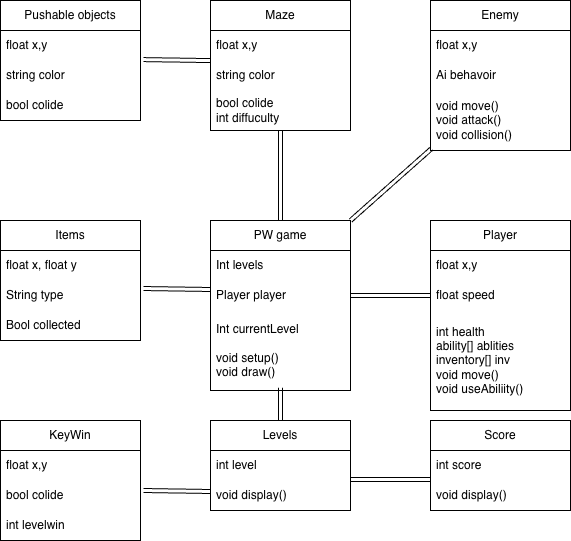

The diagram above was exported from draw.io. Its source (the exported page's mxGraphModel, read from the mxfile embedded in the PNG):
<mxGraphModel dx="1144" dy="1045" grid="1" gridSize="10" guides="1" tooltips="1" connect="1" arrows="1" fold="1" page="1" pageScale="1" pageWidth="850" pageHeight="1100" math="0" shadow="0">
  <root>
    <mxCell id="0" />
    <mxCell id="1" parent="0" />
    <mxCell id="RexoKIVgSLipAOdIIxW4-1" parent="1" style="swimlane;fontStyle=0;childLayout=stackLayout;horizontal=1;startSize=30;horizontalStack=0;resizeParent=1;resizeParentMax=0;resizeLast=0;collapsible=1;marginBottom=0;whiteSpace=wrap;html=1;" value="Items" vertex="1">
      <mxGeometry height="120" width="140" x="140" y="470" as="geometry" />
    </mxCell>
    <mxCell id="RexoKIVgSLipAOdIIxW4-2" parent="RexoKIVgSLipAOdIIxW4-1" style="text;strokeColor=none;fillColor=none;align=left;verticalAlign=middle;spacingLeft=4;spacingRight=4;overflow=hidden;points=[[0,0.5],[1,0.5]];portConstraint=eastwest;rotatable=0;whiteSpace=wrap;html=1;" value="float x, float y" vertex="1">
      <mxGeometry height="30" width="140" y="30" as="geometry" />
    </mxCell>
    <mxCell id="RexoKIVgSLipAOdIIxW4-3" parent="RexoKIVgSLipAOdIIxW4-1" style="text;strokeColor=none;fillColor=none;align=left;verticalAlign=middle;spacingLeft=4;spacingRight=4;overflow=hidden;points=[[0,0.5],[1,0.5]];portConstraint=eastwest;rotatable=0;whiteSpace=wrap;html=1;" value="String type" vertex="1">
      <mxGeometry height="30" width="140" y="60" as="geometry" />
    </mxCell>
    <mxCell id="RexoKIVgSLipAOdIIxW4-4" parent="RexoKIVgSLipAOdIIxW4-1" style="text;strokeColor=none;fillColor=none;align=left;verticalAlign=middle;spacingLeft=4;spacingRight=4;overflow=hidden;points=[[0,0.5],[1,0.5]];portConstraint=eastwest;rotatable=0;whiteSpace=wrap;html=1;" value="Bool collected" vertex="1">
      <mxGeometry height="30" width="140" y="90" as="geometry" />
    </mxCell>
    <mxCell id="CMpxhK870ArgJYgR3A60-1" parent="1" style="swimlane;fontStyle=0;childLayout=stackLayout;horizontal=1;startSize=30;horizontalStack=0;resizeParent=1;resizeParentMax=0;resizeLast=0;collapsible=1;marginBottom=0;whiteSpace=wrap;html=1;" value="Levels" vertex="1">
      <mxGeometry height="90" width="140" x="350" y="670" as="geometry" />
    </mxCell>
    <mxCell id="CMpxhK870ArgJYgR3A60-2" parent="CMpxhK870ArgJYgR3A60-1" style="text;strokeColor=none;fillColor=none;align=left;verticalAlign=middle;spacingLeft=4;spacingRight=4;overflow=hidden;points=[[0,0.5],[1,0.5]];portConstraint=eastwest;rotatable=0;whiteSpace=wrap;html=1;" value="int level" vertex="1">
      <mxGeometry height="30" width="140" y="30" as="geometry" />
    </mxCell>
    <mxCell id="CMpxhK870ArgJYgR3A60-3" parent="CMpxhK870ArgJYgR3A60-1" style="text;strokeColor=none;fillColor=none;align=left;verticalAlign=middle;spacingLeft=4;spacingRight=4;overflow=hidden;points=[[0,0.5],[1,0.5]];portConstraint=eastwest;rotatable=0;whiteSpace=wrap;html=1;" value="void display()" vertex="1">
      <mxGeometry height="30" width="140" y="60" as="geometry" />
    </mxCell>
    <mxCell id="CMpxhK870ArgJYgR3A60-5" parent="1" style="swimlane;fontStyle=0;childLayout=stackLayout;horizontal=1;startSize=30;horizontalStack=0;resizeParent=1;resizeParentMax=0;resizeLast=0;collapsible=1;marginBottom=0;whiteSpace=wrap;html=1;" value="Player" vertex="1">
      <mxGeometry height="190" width="140" x="570" y="470" as="geometry" />
    </mxCell>
    <mxCell id="CMpxhK870ArgJYgR3A60-6" parent="CMpxhK870ArgJYgR3A60-5" style="text;strokeColor=none;fillColor=none;align=left;verticalAlign=middle;spacingLeft=4;spacingRight=4;overflow=hidden;points=[[0,0.5],[1,0.5]];portConstraint=eastwest;rotatable=0;whiteSpace=wrap;html=1;" value="float x,y" vertex="1">
      <mxGeometry height="30" width="140" y="30" as="geometry" />
    </mxCell>
    <mxCell id="CMpxhK870ArgJYgR3A60-7" parent="CMpxhK870ArgJYgR3A60-5" style="text;strokeColor=none;fillColor=none;align=left;verticalAlign=middle;spacingLeft=4;spacingRight=4;overflow=hidden;points=[[0,0.5],[1,0.5]];portConstraint=eastwest;rotatable=0;whiteSpace=wrap;html=1;" value="float speed" vertex="1">
      <mxGeometry height="30" width="140" y="60" as="geometry" />
    </mxCell>
    <mxCell id="CMpxhK870ArgJYgR3A60-8" parent="CMpxhK870ArgJYgR3A60-5" style="text;strokeColor=none;fillColor=none;align=left;verticalAlign=middle;spacingLeft=4;spacingRight=4;overflow=hidden;points=[[0,0.5],[1,0.5]];portConstraint=eastwest;rotatable=0;whiteSpace=wrap;html=1;" value="int health&lt;div&gt;ability[] ablities&lt;/div&gt;&lt;div&gt;inventory[] inv&lt;/div&gt;&lt;div&gt;void move()&lt;/div&gt;&lt;div&gt;void useAbiliity()&lt;/div&gt;" vertex="1">
      <mxGeometry height="100" width="140" y="90" as="geometry" />
    </mxCell>
    <mxCell id="CMpxhK870ArgJYgR3A60-9" parent="1" style="swimlane;fontStyle=0;childLayout=stackLayout;horizontal=1;startSize=30;horizontalStack=0;resizeParent=1;resizeParentMax=0;resizeLast=0;collapsible=1;marginBottom=0;whiteSpace=wrap;html=1;" value="Maze" vertex="1">
      <mxGeometry height="130" width="140" x="350" y="250" as="geometry" />
    </mxCell>
    <mxCell id="CMpxhK870ArgJYgR3A60-10" parent="CMpxhK870ArgJYgR3A60-9" style="text;strokeColor=none;fillColor=none;align=left;verticalAlign=middle;spacingLeft=4;spacingRight=4;overflow=hidden;points=[[0,0.5],[1,0.5]];portConstraint=eastwest;rotatable=0;whiteSpace=wrap;html=1;" value="float x,y" vertex="1">
      <mxGeometry height="30" width="140" y="30" as="geometry" />
    </mxCell>
    <mxCell id="CMpxhK870ArgJYgR3A60-11" parent="CMpxhK870ArgJYgR3A60-9" style="text;strokeColor=none;fillColor=none;align=left;verticalAlign=middle;spacingLeft=4;spacingRight=4;overflow=hidden;points=[[0,0.5],[1,0.5]];portConstraint=eastwest;rotatable=0;whiteSpace=wrap;html=1;" value="string color" vertex="1">
      <mxGeometry height="30" width="140" y="60" as="geometry" />
    </mxCell>
    <mxCell id="CMpxhK870ArgJYgR3A60-12" parent="CMpxhK870ArgJYgR3A60-9" style="text;strokeColor=none;fillColor=none;align=left;verticalAlign=middle;spacingLeft=4;spacingRight=4;overflow=hidden;points=[[0,0.5],[1,0.5]];portConstraint=eastwest;rotatable=0;whiteSpace=wrap;html=1;" value="bool colide&lt;div&gt;int diffuculty&lt;/div&gt;" vertex="1">
      <mxGeometry height="40" width="140" y="90" as="geometry" />
    </mxCell>
    <mxCell id="CMpxhK870ArgJYgR3A60-13" parent="1" style="swimlane;fontStyle=0;childLayout=stackLayout;horizontal=1;startSize=30;horizontalStack=0;resizeParent=1;resizeParentMax=0;resizeLast=0;collapsible=1;marginBottom=0;whiteSpace=wrap;html=1;" value="PW game" vertex="1">
      <mxGeometry height="170" width="140" x="350" y="470" as="geometry" />
    </mxCell>
    <mxCell id="CMpxhK870ArgJYgR3A60-14" parent="CMpxhK870ArgJYgR3A60-13" style="text;strokeColor=none;fillColor=none;align=left;verticalAlign=middle;spacingLeft=4;spacingRight=4;overflow=hidden;points=[[0,0.5],[1,0.5]];portConstraint=eastwest;rotatable=0;whiteSpace=wrap;html=1;" value="Int levels" vertex="1">
      <mxGeometry height="30" width="140" y="30" as="geometry" />
    </mxCell>
    <mxCell id="CMpxhK870ArgJYgR3A60-15" parent="CMpxhK870ArgJYgR3A60-13" style="text;strokeColor=none;fillColor=none;align=left;verticalAlign=middle;spacingLeft=4;spacingRight=4;overflow=hidden;points=[[0,0.5],[1,0.5]];portConstraint=eastwest;rotatable=0;whiteSpace=wrap;html=1;" value="Player player" vertex="1">
      <mxGeometry height="30" width="140" y="60" as="geometry" />
    </mxCell>
    <mxCell id="CMpxhK870ArgJYgR3A60-16" parent="CMpxhK870ArgJYgR3A60-13" style="text;strokeColor=none;fillColor=none;align=left;verticalAlign=middle;spacingLeft=4;spacingRight=4;overflow=hidden;points=[[0,0.5],[1,0.5]];portConstraint=eastwest;rotatable=0;whiteSpace=wrap;html=1;" value="Int currentLevel&lt;div&gt;&lt;br&gt;&lt;/div&gt;&lt;div&gt;void setup()&lt;/div&gt;&lt;div&gt;void draw()&lt;/div&gt;" vertex="1">
      <mxGeometry height="80" width="140" y="90" as="geometry" />
    </mxCell>
    <mxCell id="CMpxhK870ArgJYgR3A60-18" edge="1" parent="1" source="CMpxhK870ArgJYgR3A60-12" style="shape=link;html=1;rounded=0;entryX=0.5;entryY=0;entryDx=0;entryDy=0;" target="CMpxhK870ArgJYgR3A60-13" value="">
      <mxGeometry relative="1" width="100" as="geometry">
        <mxPoint x="360" y="550" as="sourcePoint" />
        <mxPoint x="460" y="550" as="targetPoint" />
      </mxGeometry>
    </mxCell>
    <mxCell id="CMpxhK870ArgJYgR3A60-19" edge="1" parent="1" source="RexoKIVgSLipAOdIIxW4-3" style="shape=link;html=1;rounded=0;exitX=1.021;exitY=0.267;exitDx=0;exitDy=0;exitPerimeter=0;entryX=0;entryY=0.3;entryDx=0;entryDy=0;entryPerimeter=0;" target="CMpxhK870ArgJYgR3A60-15" value="">
      <mxGeometry relative="1" width="100" as="geometry">
        <mxPoint x="290" y="545" as="sourcePoint" />
        <mxPoint x="340" y="540" as="targetPoint" />
      </mxGeometry>
    </mxCell>
    <mxCell id="CMpxhK870ArgJYgR3A60-20" edge="1" parent="1" source="CMpxhK870ArgJYgR3A60-1" style="shape=link;html=1;rounded=0;entryX=0.5;entryY=0.967;entryDx=0;entryDy=0;entryPerimeter=0;exitX=0.5;exitY=0;exitDx=0;exitDy=0;" target="CMpxhK870ArgJYgR3A60-16" value="">
      <mxGeometry relative="1" width="100" as="geometry">
        <mxPoint x="360" y="550" as="sourcePoint" />
        <mxPoint x="460" y="550" as="targetPoint" />
      </mxGeometry>
    </mxCell>
    <mxCell id="CMpxhK870ArgJYgR3A60-21" edge="1" parent="1" source="CMpxhK870ArgJYgR3A60-15" style="shape=link;html=1;rounded=0;exitX=1;exitY=0.5;exitDx=0;exitDy=0;entryX=0;entryY=0.5;entryDx=0;entryDy=0;" target="CMpxhK870ArgJYgR3A60-7" value="">
      <mxGeometry relative="1" width="100" as="geometry">
        <mxPoint x="360" y="550" as="sourcePoint" />
        <mxPoint x="460" y="550" as="targetPoint" />
      </mxGeometry>
    </mxCell>
    <mxCell id="Sbk2A8sd-dH4Gx9wiIpL-18" parent="1" style="swimlane;fontStyle=0;childLayout=stackLayout;horizontal=1;startSize=30;horizontalStack=0;resizeParent=1;resizeParentMax=0;resizeLast=0;collapsible=1;marginBottom=0;whiteSpace=wrap;html=1;" value="Score" vertex="1">
      <mxGeometry height="90" width="140" x="570" y="670" as="geometry" />
    </mxCell>
    <mxCell id="Sbk2A8sd-dH4Gx9wiIpL-19" parent="Sbk2A8sd-dH4Gx9wiIpL-18" style="text;strokeColor=none;fillColor=none;align=left;verticalAlign=middle;spacingLeft=4;spacingRight=4;overflow=hidden;points=[[0,0.5],[1,0.5]];portConstraint=eastwest;rotatable=0;whiteSpace=wrap;html=1;" value="int score" vertex="1">
      <mxGeometry height="30" width="140" y="30" as="geometry" />
    </mxCell>
    <mxCell id="Sbk2A8sd-dH4Gx9wiIpL-20" parent="Sbk2A8sd-dH4Gx9wiIpL-18" style="text;strokeColor=none;fillColor=none;align=left;verticalAlign=middle;spacingLeft=4;spacingRight=4;overflow=hidden;points=[[0,0.5],[1,0.5]];portConstraint=eastwest;rotatable=0;whiteSpace=wrap;html=1;" value="void display()" vertex="1">
      <mxGeometry height="30" width="140" y="60" as="geometry" />
    </mxCell>
    <mxCell id="Sbk2A8sd-dH4Gx9wiIpL-22" edge="1" parent="1" style="shape=link;html=1;rounded=0;exitX=1;exitY=0.5;exitDx=0;exitDy=0;entryX=0;entryY=0.5;entryDx=0;entryDy=0;" value="">
      <mxGeometry relative="1" width="100" as="geometry">
        <mxPoint x="490" y="729.09" as="sourcePoint" />
        <mxPoint x="570" y="729.09" as="targetPoint" />
      </mxGeometry>
    </mxCell>
    <mxCell id="Sbk2A8sd-dH4Gx9wiIpL-27" parent="1" style="swimlane;fontStyle=0;childLayout=stackLayout;horizontal=1;startSize=30;horizontalStack=0;resizeParent=1;resizeParentMax=0;resizeLast=0;collapsible=1;marginBottom=0;whiteSpace=wrap;html=1;" value="Pushable objects" vertex="1">
      <mxGeometry height="120" width="140" x="140" y="250" as="geometry" />
    </mxCell>
    <mxCell id="Sbk2A8sd-dH4Gx9wiIpL-28" parent="Sbk2A8sd-dH4Gx9wiIpL-27" style="text;strokeColor=none;fillColor=none;align=left;verticalAlign=middle;spacingLeft=4;spacingRight=4;overflow=hidden;points=[[0,0.5],[1,0.5]];portConstraint=eastwest;rotatable=0;whiteSpace=wrap;html=1;" value="float x,y" vertex="1">
      <mxGeometry height="30" width="140" y="30" as="geometry" />
    </mxCell>
    <mxCell id="Sbk2A8sd-dH4Gx9wiIpL-29" parent="Sbk2A8sd-dH4Gx9wiIpL-27" style="text;strokeColor=none;fillColor=none;align=left;verticalAlign=middle;spacingLeft=4;spacingRight=4;overflow=hidden;points=[[0,0.5],[1,0.5]];portConstraint=eastwest;rotatable=0;whiteSpace=wrap;html=1;" value="string color" vertex="1">
      <mxGeometry height="30" width="140" y="60" as="geometry" />
    </mxCell>
    <mxCell id="Sbk2A8sd-dH4Gx9wiIpL-30" parent="Sbk2A8sd-dH4Gx9wiIpL-27" style="text;strokeColor=none;fillColor=none;align=left;verticalAlign=middle;spacingLeft=4;spacingRight=4;overflow=hidden;points=[[0,0.5],[1,0.5]];portConstraint=eastwest;rotatable=0;whiteSpace=wrap;html=1;" value="bool colide" vertex="1">
      <mxGeometry height="30" width="140" y="90" as="geometry" />
    </mxCell>
    <mxCell id="Sbk2A8sd-dH4Gx9wiIpL-31" edge="1" parent="1" style="shape=link;html=1;rounded=0;exitX=1.021;exitY=0.267;exitDx=0;exitDy=0;exitPerimeter=0;entryX=0;entryY=0.3;entryDx=0;entryDy=0;entryPerimeter=0;" value="">
      <mxGeometry relative="1" width="100" as="geometry">
        <mxPoint x="283" y="309.09000000000003" as="sourcePoint" />
        <mxPoint x="350" y="310.09000000000003" as="targetPoint" />
      </mxGeometry>
    </mxCell>
    <mxCell id="Sbk2A8sd-dH4Gx9wiIpL-33" parent="1" style="swimlane;fontStyle=0;childLayout=stackLayout;horizontal=1;startSize=30;horizontalStack=0;resizeParent=1;resizeParentMax=0;resizeLast=0;collapsible=1;marginBottom=0;whiteSpace=wrap;html=1;" value="KeyWin" vertex="1">
      <mxGeometry height="120" width="140" x="140" y="670" as="geometry" />
    </mxCell>
    <mxCell id="Sbk2A8sd-dH4Gx9wiIpL-34" parent="Sbk2A8sd-dH4Gx9wiIpL-33" style="text;strokeColor=none;fillColor=none;align=left;verticalAlign=middle;spacingLeft=4;spacingRight=4;overflow=hidden;points=[[0,0.5],[1,0.5]];portConstraint=eastwest;rotatable=0;whiteSpace=wrap;html=1;" value="float x,y" vertex="1">
      <mxGeometry height="30" width="140" y="30" as="geometry" />
    </mxCell>
    <mxCell id="Sbk2A8sd-dH4Gx9wiIpL-35" parent="Sbk2A8sd-dH4Gx9wiIpL-33" style="text;strokeColor=none;fillColor=none;align=left;verticalAlign=middle;spacingLeft=4;spacingRight=4;overflow=hidden;points=[[0,0.5],[1,0.5]];portConstraint=eastwest;rotatable=0;whiteSpace=wrap;html=1;" value="bool colide" vertex="1">
      <mxGeometry height="30" width="140" y="60" as="geometry" />
    </mxCell>
    <mxCell id="Sbk2A8sd-dH4Gx9wiIpL-36" parent="Sbk2A8sd-dH4Gx9wiIpL-33" style="text;strokeColor=none;fillColor=none;align=left;verticalAlign=middle;spacingLeft=4;spacingRight=4;overflow=hidden;points=[[0,0.5],[1,0.5]];portConstraint=eastwest;rotatable=0;whiteSpace=wrap;html=1;" value="int levelwin" vertex="1">
      <mxGeometry height="30" width="140" y="90" as="geometry" />
    </mxCell>
    <mxCell id="Sbk2A8sd-dH4Gx9wiIpL-37" edge="1" parent="1" style="shape=link;html=1;rounded=0;exitX=1.021;exitY=0.267;exitDx=0;exitDy=0;exitPerimeter=0;entryX=0;entryY=0.3;entryDx=0;entryDy=0;entryPerimeter=0;" value="">
      <mxGeometry relative="1" width="100" as="geometry">
        <mxPoint x="283" y="740" as="sourcePoint" />
        <mxPoint x="350" y="741" as="targetPoint" />
      </mxGeometry>
    </mxCell>
    <mxCell id="Sbk2A8sd-dH4Gx9wiIpL-39" edge="1" parent="1" source="CMpxhK870ArgJYgR3A60-13" style="shape=link;html=1;rounded=0;exitX=1;exitY=0;exitDx=0;exitDy=0;entryX=0.008;entryY=0.967;entryDx=0;entryDy=0;entryPerimeter=0;" target="Sbk2A8sd-dH4Gx9wiIpL-43" value="">
      <mxGeometry relative="1" width="100" as="geometry">
        <mxPoint x="480" y="420" as="sourcePoint" />
        <mxPoint x="570" y="380" as="targetPoint" />
      </mxGeometry>
    </mxCell>
    <mxCell id="Sbk2A8sd-dH4Gx9wiIpL-40" parent="1" style="swimlane;fontStyle=0;childLayout=stackLayout;horizontal=1;startSize=30;horizontalStack=0;resizeParent=1;resizeParentMax=0;resizeLast=0;collapsible=1;marginBottom=0;whiteSpace=wrap;html=1;" value="Enemy" vertex="1">
      <mxGeometry height="150" width="140" x="570" y="250" as="geometry" />
    </mxCell>
    <mxCell id="Sbk2A8sd-dH4Gx9wiIpL-41" parent="Sbk2A8sd-dH4Gx9wiIpL-40" style="text;strokeColor=none;fillColor=none;align=left;verticalAlign=middle;spacingLeft=4;spacingRight=4;overflow=hidden;points=[[0,0.5],[1,0.5]];portConstraint=eastwest;rotatable=0;whiteSpace=wrap;html=1;" value="float x,y" vertex="1">
      <mxGeometry height="30" width="140" y="30" as="geometry" />
    </mxCell>
    <mxCell id="Sbk2A8sd-dH4Gx9wiIpL-42" parent="Sbk2A8sd-dH4Gx9wiIpL-40" style="text;strokeColor=none;fillColor=none;align=left;verticalAlign=middle;spacingLeft=4;spacingRight=4;overflow=hidden;points=[[0,0.5],[1,0.5]];portConstraint=eastwest;rotatable=0;whiteSpace=wrap;html=1;" value="Ai behavoir" vertex="1">
      <mxGeometry height="30" width="140" y="60" as="geometry" />
    </mxCell>
    <mxCell id="Sbk2A8sd-dH4Gx9wiIpL-43" parent="Sbk2A8sd-dH4Gx9wiIpL-40" style="text;strokeColor=none;fillColor=none;align=left;verticalAlign=middle;spacingLeft=4;spacingRight=4;overflow=hidden;points=[[0,0.5],[1,0.5]];portConstraint=eastwest;rotatable=0;whiteSpace=wrap;html=1;" value="void move()&lt;div&gt;void attack()&lt;/div&gt;&lt;div&gt;void collision()&lt;/div&gt;" vertex="1">
      <mxGeometry height="60" width="140" y="90" as="geometry" />
    </mxCell>
  </root>
</mxGraphModel>